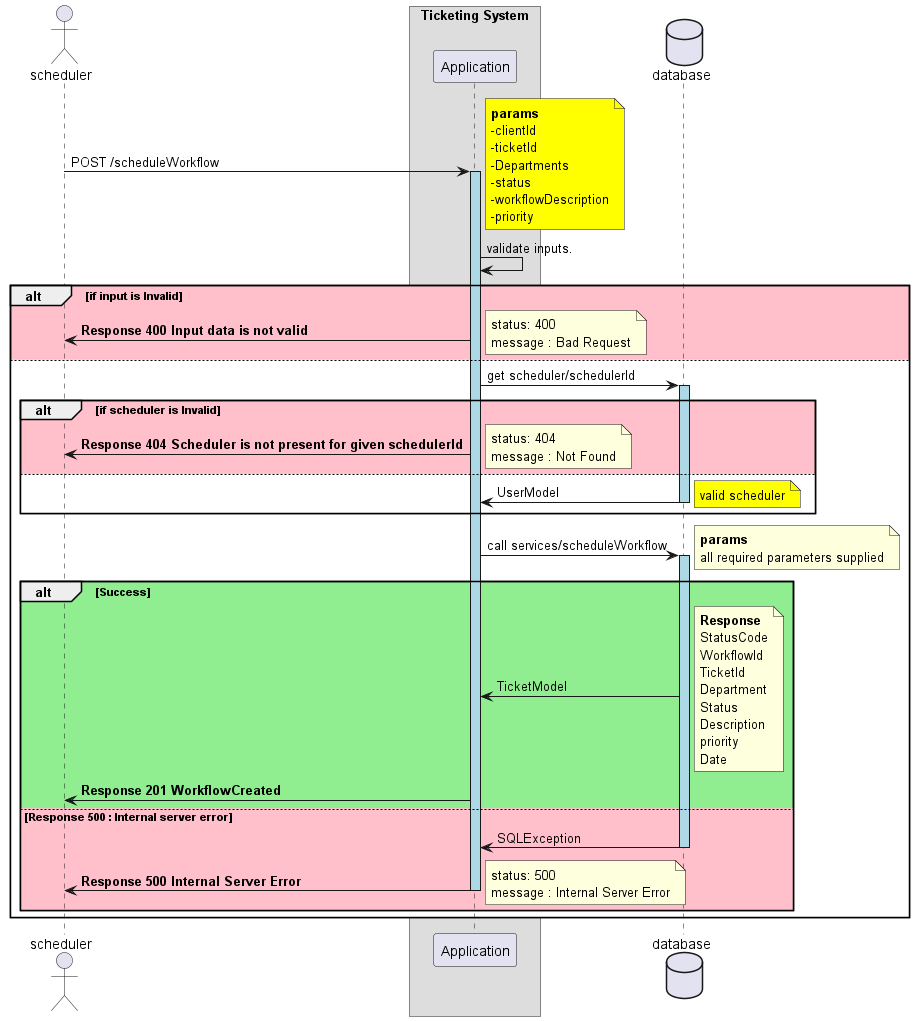

The diagram above was rendered by PlantUML. Its source (embedded in the PNG):
@startuml
'https://plantuml.com/sequence-diagram
skinparam ParticipantPadding 20
skinparam BoxPadding 30

actor scheduler as client

box "Ticketing System"
participant Application as sn
end box

Database database as db

client -> sn: POST /scheduleWorkflow
note right #yellow
**params**
-clientId
-ticketId
-Departments
-status
-workflowDescription
-priority
end note

activate sn #lightblue
sn -> sn: validate inputs.

 alt #pink if input is Invalid
            sn -> client: <b>Response 400 Input data is not valid
            note right
                status: 400
                message : Bad Request
            end note
 else #white
 sn-> db : get scheduler/schedulerId
 activate db #lightblue

            alt #pink if scheduler is Invalid
            sn -> client: <b>Response 404 Scheduler is not present for given schedulerId
            note right
                status: 404
                message : Not Found
            end note
            else #white
             db -> sn : UserModel
             note right #yellow
                      valid scheduler
                      end note
                    deactivate db
            end alt

        sn -> db : call services/scheduleWorkflow
        activate db #lightblue
            note right
                **params**
                all required parameters supplied
            end note

                alt #lightgreen Success
                db -> sn : TicketModel
                    note right
                        **Response**
                        StatusCode
                        WorkflowId
                        TicketId
                        Department
                        Status
                        Description
                        priority
                        Date
                    end note
                sn -> client : <b>Response 201 WorkflowCreated

                else #pink Response 500 : Internal server error
                                         db  -> sn :SQLException
                                         deactivate db
                                         sn -> client : <b>Response 500 Internal Server Error
                                             note right
                                               status: 500
                                               message : Internal Server Error
                                             end note

                deactivate sn

            end alt

end alt

@enduml